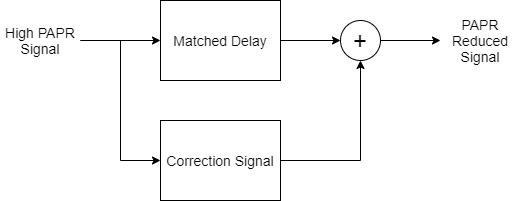

The diagram above was exported from draw.io. Its source (the exported page's mxGraphModel, read from the mxfile embedded in the PNG):
<mxGraphModel dx="581" dy="617" grid="1" gridSize="10" guides="1" tooltips="1" connect="1" arrows="1" fold="1" page="1" pageScale="1" pageWidth="850" pageHeight="1100" math="0" shadow="0">
  <root>
    <mxCell id="0" />
    <mxCell id="1" parent="0" />
    <mxCell id="2" value="" style="endArrow=classic;html=1;fontSize=14;entryX=0;entryY=0.5;entryDx=0;entryDy=0;exitX=1;exitY=0.5;exitDx=0;exitDy=0;" parent="1" source="4" target="3" edge="1">
      <mxGeometry width="50" height="50" relative="1" as="geometry">
        <mxPoint x="270" y="230" as="sourcePoint" />
        <mxPoint x="320" y="180" as="targetPoint" />
      </mxGeometry>
    </mxCell>
    <mxCell id="11" style="edgeStyle=orthogonalEdgeStyle;rounded=0;orthogonalLoop=1;jettySize=auto;html=1;exitX=1;exitY=0.5;exitDx=0;exitDy=0;entryX=0;entryY=0.5;entryDx=0;entryDy=0;fontSize=14;" parent="1" source="3" target="7" edge="1">
      <mxGeometry relative="1" as="geometry" />
    </mxCell>
    <mxCell id="3" value="Matched Delay" style="rounded=0;whiteSpace=wrap;html=1;fontSize=14;" parent="1" vertex="1">
      <mxGeometry x="400" y="160" width="120" height="80" as="geometry" />
    </mxCell>
    <mxCell id="10" style="edgeStyle=orthogonalEdgeStyle;rounded=0;orthogonalLoop=1;jettySize=auto;html=1;exitX=1;exitY=0.5;exitDx=0;exitDy=0;entryX=0;entryY=0.5;entryDx=0;entryDy=0;fontSize=14;" parent="1" source="4" target="5" edge="1">
      <mxGeometry relative="1" as="geometry" />
    </mxCell>
    <mxCell id="4" value="High PAPR Signal" style="text;html=1;strokeColor=none;fillColor=none;align=center;verticalAlign=middle;whiteSpace=wrap;rounded=0;fontSize=14;" parent="1" vertex="1">
      <mxGeometry x="240" y="160" width="80" height="80" as="geometry" />
    </mxCell>
    <mxCell id="12" style="edgeStyle=orthogonalEdgeStyle;rounded=0;orthogonalLoop=1;jettySize=auto;html=1;exitX=1;exitY=0.5;exitDx=0;exitDy=0;entryX=0.5;entryY=1;entryDx=0;entryDy=0;fontSize=14;" parent="1" source="5" target="7" edge="1">
      <mxGeometry relative="1" as="geometry" />
    </mxCell>
    <mxCell id="5" value="Correction Signal" style="rounded=0;whiteSpace=wrap;html=1;fontSize=14;" parent="1" vertex="1">
      <mxGeometry x="400" y="280" width="120" height="80" as="geometry" />
    </mxCell>
    <mxCell id="14" style="edgeStyle=orthogonalEdgeStyle;rounded=0;orthogonalLoop=1;jettySize=auto;html=1;exitX=1;exitY=0.5;exitDx=0;exitDy=0;entryX=0;entryY=0.5;entryDx=0;entryDy=0;fontSize=14;" parent="1" source="7" target="13" edge="1">
      <mxGeometry relative="1" as="geometry" />
    </mxCell>
    <mxCell id="7" value="+" style="ellipse;whiteSpace=wrap;html=1;aspect=fixed;fontSize=24;" parent="1" vertex="1">
      <mxGeometry x="580" y="180" width="40" height="40" as="geometry" />
    </mxCell>
    <mxCell id="13" value="PAPR Reduced Signal" style="text;html=1;strokeColor=none;fillColor=none;align=center;verticalAlign=middle;whiteSpace=wrap;rounded=0;fontSize=14;" parent="1" vertex="1">
      <mxGeometry x="680" y="160" width="80" height="80" as="geometry" />
    </mxCell>
  </root>
</mxGraphModel>